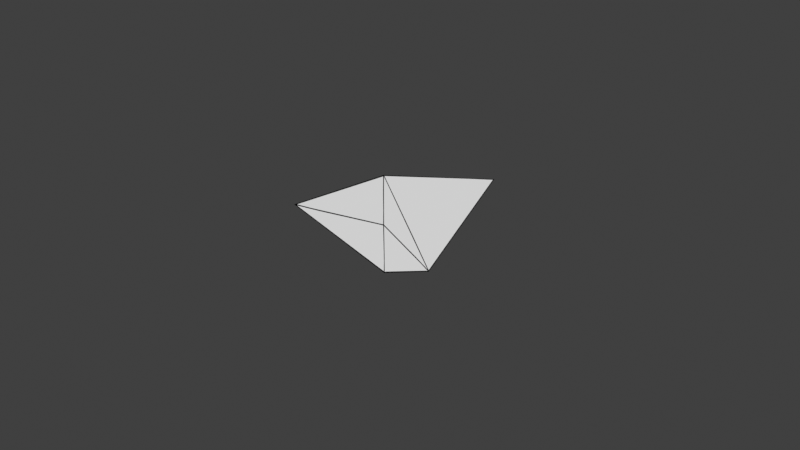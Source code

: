 # Source: co-planet.blend  (saved by Blender 4.4.32; exported with 4.5.12 LTS)
import bpy
from mathutils import Matrix  # noqa: F401  (used for matrix-valued properties, if any)

bpy.ops.wm.read_factory_settings(use_empty=True)
scene = bpy.context.scene
scene.name = 'Scene'

# ---- collections
col_collection = bpy.data.collections.new('Collection'); scene.collection.children.link(col_collection)

# ---- materials (node trees are filled in below, after node groups)
mat_material_001 = bpy.data.materials.new('Material.001')
mat_material_003 = bpy.data.materials.new('Material.003')

# ---- material node trees
mat_material_001.use_nodes = True; mat_material_001.node_tree.nodes.clear()
_N = mat_material_001.node_tree.nodes; _L = mat_material_001.node_tree.links
n0 = _N.new('ShaderNodeOutputMaterial'); n0.name = 'Material Output'; n0.location = (273, 316)
n1 = _N.new('ShaderNodeEmission'); n1.name = 'Emission'; n1.location = (24, 284)
n1.inputs[0].default_value = (0.6191, 0.6191, 0.6191, 1.0)
_L.new(n1.outputs[0], n0.inputs[0])
n0.is_active_output = True
mat_material_003.use_nodes = True; mat_material_003.node_tree.nodes.clear()
_N = mat_material_003.node_tree.nodes; _L = mat_material_003.node_tree.links
n0 = _N.new('ShaderNodeBsdfPrincipled'); n0.name = 'Principled BSDF'; n0.location = (-132, 317)
n0.inputs[0].default_value = (0.0, 0.0, 0.0, 1.0)
n1 = _N.new('ShaderNodeOutputMaterial'); n1.name = 'Material Output'; n1.location = (158, 317)
_L.new(n0.outputs[0], n1.inputs[0])
n1.is_active_output = True

# ---- world
world_world = bpy.data.worlds.new('World'); scene.world = world_world
world_world.use_nodes = True; world_world.node_tree.nodes.clear()
_N = world_world.node_tree.nodes; _L = world_world.node_tree.links
n0 = _N.new('ShaderNodeOutputWorld'); n0.name = 'World Output'; n0.location = (300, 300)
n1 = _N.new('ShaderNodeBackground'); n1.name = 'Background'; n1.location = (10, 300)
n1.inputs[0].default_value = (0.05088, 0.05088, 0.05088, 1.0)
_L.new(n1.outputs[0], n0.inputs[0])
n0.is_active_output = True
world_world.color = (0.05088, 0.05088, 0.05088)
world_world.sun_shadow_jitter_overblur = 0.0

# ---- cameras
cam_camera = bpy.data.cameras.new('Camera')
cam_camera.clip_end = 100.0
cam_camera.ortho_scale = 7.314

# ---- lights
light_light = bpy.data.lights.new('Light', 'POINT')
light_light.energy = 1000.0
light_light.shadow_soft_size = 0.1

# ---- meshes
me_plane = bpy.data.meshes.new('Plane')
me_plane.from_pydata([(0.9912, -0.5586, 0.0002459), (-0.0004697, 1.419, 6.378e-06), (0.0, -0.2078, 0.5414), (-0.002001, -0.2103, -0.0009949)], [], [(3, 2, 0), (0, 2, 1)])
_uv = me_plane.uv_layers.new(name='UVMap')
_uv.uv.foreach_set('vector', [0.5, 0.0, 0.0, 0.0, 1.0, 0.0, 1.0, 0.0, 0.0, 0.0, 1.0, 1.0])
me_plane.materials.append(mat_material_001)
me_plane.materials.append(mat_material_003)
me_plane.update()

# ---- objects
ob_light = bpy.data.objects.new('Light', light_light)
ob_camera = bpy.data.objects.new('Camera', cam_camera)
ob_plane = bpy.data.objects.new('Plane', me_plane)

# ---- transforms, parenting, visibility, modifiers, constraints
ob_light.location = (4.076, 1.005, 5.904)
ob_light.rotation_euler = (0.6503, 0.05522, 1.866)
ob_light.lock_rotations_4d = False
ob_light.empty_display_type = 'ARROWS'
ob_light.color = (0.0, 0.0, 0.0, 0.0)
ob_light.lineart.crease_threshold = 0.0
ob_camera.location = (7.359, -6.926, 4.958)
ob_camera.rotation_euler = (1.109, 0.0, 0.8149)
ob_camera.lock_rotations_4d = False
ob_camera.empty_display_type = 'ARROWS'
ob_camera.color = (0.0, 0.0, 0.0, 0.0)
ob_camera.display_type = 'WIRE'
ob_camera.lineart.crease_threshold = 0.0
ob_plane.location = (0.0, 0.0, 0.0)
_m = ob_plane.modifiers.new('Mirror', 'MIRROR')
_m.use_axis = (True, False, True)
_m = ob_plane.modifiers.new('Wireframe', 'WIREFRAME')
_m.thickness = 0.029
_m.offset = 0.5306
_m.use_replace = False
_m.material_offset = 2

# ---- collection membership
col_collection.objects.link(ob_light)
col_collection.objects.link(ob_camera)
col_collection.objects.link(ob_plane)

# ---- scene / render settings (as saved in the file)
scene.camera = ob_camera
scene.frame_start = 1; scene.frame_end = 250; scene.frame_set(1)
scene.render.engine = 'BLENDER_EEVEE_NEXT'
scene.view_settings.view_transform = 'Standard'
bpy.context.view_layer.update()
